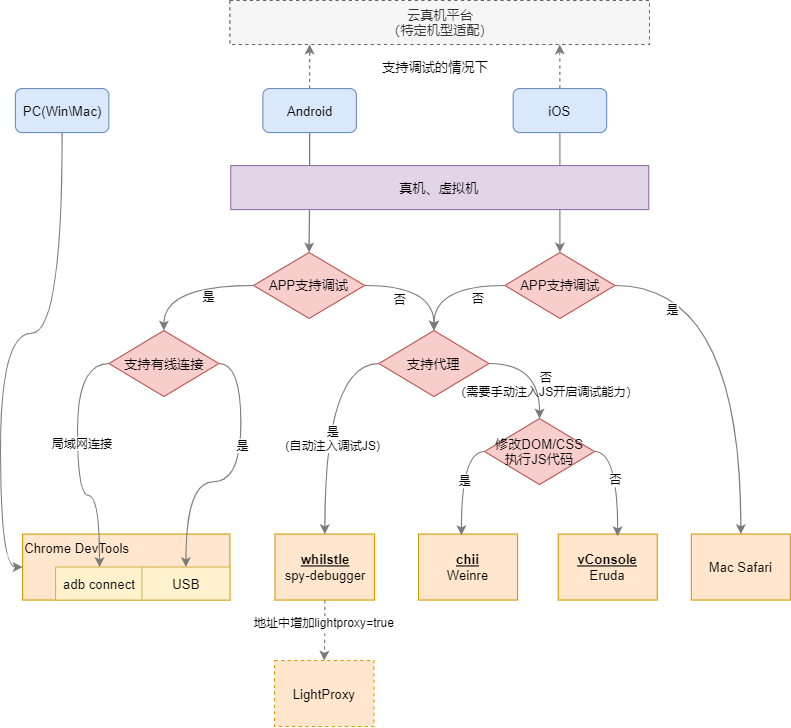

The diagram above was exported from draw.io. Its source (the exported page's mxGraphModel, read from the mxfile embedded in the PNG):
<mxGraphModel dx="1600" dy="581" grid="1" gridSize="10" guides="1" tooltips="1" connect="1" arrows="1" fold="1" page="1" pageScale="1" pageWidth="827" pageHeight="1169" math="0" shadow="0">
  <root>
    <mxCell id="0" />
    <mxCell id="1" parent="0" />
    <mxCell id="15" style="edgeStyle=orthogonalEdgeStyle;rounded=0;orthogonalLoop=1;jettySize=auto;html=1;strokeColor=#7A7A7A;" parent="1" source="7" target="13" edge="1">
      <mxGeometry relative="1" as="geometry" />
    </mxCell>
    <mxCell id="63" style="edgeStyle=orthogonalEdgeStyle;curved=1;rounded=1;orthogonalLoop=1;jettySize=auto;html=1;exitX=0.5;exitY=0;exitDx=0;exitDy=0;entryX=0.19;entryY=1;entryDx=0;entryDy=0;entryPerimeter=0;dashed=1;strokeColor=#7A7A7A;" parent="1" source="7" target="56" edge="1">
      <mxGeometry relative="1" as="geometry" />
    </mxCell>
    <mxCell id="7" value="Android" style="rounded=1;whiteSpace=wrap;html=1;fillColor=#dae8fc;strokeColor=#6c8ebf;" parent="1" vertex="1">
      <mxGeometry x="308.5" y="180" width="85" height="40" as="geometry" />
    </mxCell>
    <mxCell id="23" style="edgeStyle=none;rounded=0;orthogonalLoop=1;jettySize=auto;html=1;exitX=0.5;exitY=1;exitDx=0;exitDy=0;entryX=0.5;entryY=0;entryDx=0;entryDy=0;entryPerimeter=0;strokeColor=#7A7A7A;" parent="1" source="8" target="22" edge="1">
      <mxGeometry relative="1" as="geometry" />
    </mxCell>
    <mxCell id="59" style="edgeStyle=orthogonalEdgeStyle;curved=1;rounded=1;orthogonalLoop=1;jettySize=auto;html=1;entryX=0.786;entryY=1;entryDx=0;entryDy=0;entryPerimeter=0;dashed=1;strokeColor=#7A7A7A;" parent="1" source="8" target="56" edge="1">
      <mxGeometry relative="1" as="geometry" />
    </mxCell>
    <mxCell id="8" value="iOS" style="rounded=1;whiteSpace=wrap;html=1;fillColor=#dae8fc;strokeColor=#6c8ebf;" parent="1" vertex="1">
      <mxGeometry x="536" y="180" width="85" height="40" as="geometry" />
    </mxCell>
    <mxCell id="10" value="Chrome DevTools" style="rounded=0;whiteSpace=wrap;html=1;strokeColor=#d79b00;fillColor=#ffe6cc;align=left;horizontal=1;verticalAlign=top;" parent="1" vertex="1">
      <mxGeometry x="90" y="585" width="188.5" height="60" as="geometry" />
    </mxCell>
    <mxCell id="27" style="edgeStyle=orthogonalEdgeStyle;rounded=1;orthogonalLoop=1;jettySize=auto;html=1;entryX=0.5;entryY=0;entryDx=0;entryDy=0;entryPerimeter=0;curved=1;exitX=1;exitY=0.5;exitDx=0;exitDy=0;exitPerimeter=0;strokeColor=#7A7A7A;" parent="1" source="13" target="26" edge="1">
      <mxGeometry relative="1" as="geometry" />
    </mxCell>
    <mxCell id="29" value="否" style="edgeLabel;html=1;align=center;verticalAlign=middle;resizable=0;points=[];" parent="27" vertex="1" connectable="0">
      <mxGeometry x="-0.4054" y="-12" relative="1" as="geometry">
        <mxPoint as="offset" />
      </mxGeometry>
    </mxCell>
    <mxCell id="13" value="APP支持调试" style="strokeWidth=1;html=1;shape=mxgraph.flowchart.decision;whiteSpace=wrap;fillColor=#f8cecc;strokeColor=#b85450;" parent="1" vertex="1">
      <mxGeometry x="300" y="329" width="101" height="60" as="geometry" />
    </mxCell>
    <mxCell id="14" value="" style="endArrow=classic;html=1;exitX=0;exitY=0.5;exitDx=0;exitDy=0;exitPerimeter=0;elbow=vertical;edgeStyle=orthogonalEdgeStyle;curved=1;strokeColor=#7A7A7A;" parent="1" source="13" target="41" edge="1">
      <mxGeometry width="50" height="50" relative="1" as="geometry">
        <mxPoint x="348.5" y="470" as="sourcePoint" />
        <mxPoint x="398.5" y="420" as="targetPoint" />
      </mxGeometry>
    </mxCell>
    <mxCell id="17" value="是" style="edgeLabel;html=1;align=center;verticalAlign=middle;resizable=0;points=[];" parent="14" vertex="1" connectable="0">
      <mxGeometry x="-0.4931" y="22" relative="1" as="geometry">
        <mxPoint x="-10.5" y="-12" as="offset" />
      </mxGeometry>
    </mxCell>
    <mxCell id="82" style="edgeStyle=orthogonalEdgeStyle;rounded=0;orthogonalLoop=1;jettySize=auto;html=1;entryX=0.5;entryY=0;entryDx=0;entryDy=0;strokeColor=#7A7A7A;dashed=1;" edge="1" parent="1" source="16" target="81">
      <mxGeometry relative="1" as="geometry" />
    </mxCell>
    <mxCell id="84" value="地址中增加lightproxy=true" style="edgeLabel;html=1;align=center;verticalAlign=middle;resizable=0;points=[];" vertex="1" connectable="0" parent="82">
      <mxGeometry x="-0.2749" y="-1" relative="1" as="geometry">
        <mxPoint as="offset" />
      </mxGeometry>
    </mxCell>
    <mxCell id="16" value="&lt;u&gt;&lt;b&gt;whilstle&lt;/b&gt;&lt;/u&gt;&lt;br&gt;spy-debugger" style="rounded=0;whiteSpace=wrap;html=1;strokeColor=#d79b00;fillColor=#ffe6cc;" parent="1" vertex="1">
      <mxGeometry x="319.5" y="585" width="90.5" height="60" as="geometry" />
    </mxCell>
    <mxCell id="18" value="&lt;b&gt;&lt;u&gt;vConsole&lt;/u&gt;&lt;/b&gt;&lt;br&gt;Eruda" style="rounded=0;whiteSpace=wrap;html=1;strokeColor=#d79b00;fillColor=#ffe6cc;" parent="1" vertex="1">
      <mxGeometry x="577" y="585" width="90" height="60" as="geometry" />
    </mxCell>
    <mxCell id="20" value="Mac Safari" style="rounded=0;whiteSpace=wrap;html=1;strokeColor=#d79b00;fillColor=#ffe6cc;" parent="1" vertex="1">
      <mxGeometry x="698" y="585" width="90" height="60" as="geometry" />
    </mxCell>
    <mxCell id="24" style="edgeStyle=orthogonalEdgeStyle;rounded=1;orthogonalLoop=1;jettySize=auto;html=1;exitX=1;exitY=0.5;exitDx=0;exitDy=0;exitPerimeter=0;curved=1;entryX=0.5;entryY=0;entryDx=0;entryDy=0;strokeColor=#7A7A7A;" parent="1" source="22" target="20" edge="1">
      <mxGeometry relative="1" as="geometry">
        <mxPoint x="698.5" y="560" as="targetPoint" />
      </mxGeometry>
    </mxCell>
    <mxCell id="25" value="是" style="edgeLabel;html=1;align=center;verticalAlign=middle;resizable=0;points=[];" parent="24" vertex="1" connectable="0">
      <mxGeometry x="-0.3239" relative="1" as="geometry">
        <mxPoint x="-63" y="21" as="offset" />
      </mxGeometry>
    </mxCell>
    <mxCell id="28" style="edgeStyle=orthogonalEdgeStyle;rounded=1;orthogonalLoop=1;jettySize=auto;html=1;exitX=0;exitY=0.5;exitDx=0;exitDy=0;exitPerimeter=0;elbow=vertical;curved=1;strokeColor=#7A7A7A;entryX=0.5;entryY=0;entryDx=0;entryDy=0;entryPerimeter=0;" parent="1" source="22" target="26" edge="1">
      <mxGeometry relative="1" as="geometry">
        <mxPoint x="468.5" y="440" as="targetPoint" />
      </mxGeometry>
    </mxCell>
    <mxCell id="31" value="否" style="edgeLabel;html=1;align=center;verticalAlign=middle;resizable=0;points=[];" parent="28" vertex="1" connectable="0">
      <mxGeometry x="-0.5273" y="11" relative="1" as="geometry">
        <mxPoint as="offset" />
      </mxGeometry>
    </mxCell>
    <mxCell id="22" value="APP支持调试" style="strokeWidth=1;html=1;shape=mxgraph.flowchart.decision;whiteSpace=wrap;fillColor=#f8cecc;strokeColor=#b85450;" parent="1" vertex="1">
      <mxGeometry x="528.5" y="329" width="100" height="60" as="geometry" />
    </mxCell>
    <mxCell id="32" style="edgeStyle=orthogonalEdgeStyle;curved=1;rounded=1;orthogonalLoop=1;jettySize=auto;html=1;exitX=0;exitY=0.5;exitDx=0;exitDy=0;exitPerimeter=0;strokeColor=#7A7A7A;" parent="1" source="26" target="16" edge="1">
      <mxGeometry relative="1" as="geometry" />
    </mxCell>
    <mxCell id="35" value="是&lt;br&gt;(自动注入调试JS)" style="edgeLabel;html=1;align=center;verticalAlign=middle;resizable=0;points=[];" parent="32" vertex="1" connectable="0">
      <mxGeometry x="0.1396" y="7" relative="1" as="geometry">
        <mxPoint y="1" as="offset" />
      </mxGeometry>
    </mxCell>
    <mxCell id="72" style="edgeStyle=orthogonalEdgeStyle;curved=1;rounded=0;orthogonalLoop=1;jettySize=auto;html=1;entryX=0.5;entryY=0;entryDx=0;entryDy=0;entryPerimeter=0;strokeColor=#7A7A7A;exitX=1;exitY=0.5;exitDx=0;exitDy=0;exitPerimeter=0;" parent="1" source="26" target="68" edge="1">
      <mxGeometry relative="1" as="geometry" />
    </mxCell>
    <mxCell id="80" value="否&lt;br&gt;（需要手动注入JS开启调试能力）" style="edgeLabel;html=1;align=center;verticalAlign=middle;resizable=0;points=[];labelBackgroundColor=none;" parent="72" vertex="1" connectable="0">
      <mxGeometry x="-0.1429" y="-9" relative="1" as="geometry">
        <mxPoint x="10" y="9" as="offset" />
      </mxGeometry>
    </mxCell>
    <mxCell id="26" value="支持代理" style="strokeWidth=1;html=1;shape=mxgraph.flowchart.decision;whiteSpace=wrap;fillColor=#f8cecc;strokeColor=#b85450;" parent="1" vertex="1">
      <mxGeometry x="414" y="400" width="100" height="60" as="geometry" />
    </mxCell>
    <mxCell id="39" value="adb connect" style="rounded=0;whiteSpace=wrap;html=1;strokeColor=#d6b656;strokeWidth=1;fillColor=#fff2cc;" parent="1" vertex="1">
      <mxGeometry x="120" y="615" width="80" height="30" as="geometry" />
    </mxCell>
    <mxCell id="40" value="USB" style="rounded=0;whiteSpace=wrap;html=1;strokeColor=#d6b656;strokeWidth=1;fillColor=#fff2cc;" parent="1" vertex="1">
      <mxGeometry x="198.5" y="615" width="80" height="30" as="geometry" />
    </mxCell>
    <mxCell id="44" style="edgeStyle=orthogonalEdgeStyle;curved=1;rounded=1;orthogonalLoop=1;jettySize=auto;html=1;exitX=1;exitY=0.5;exitDx=0;exitDy=0;exitPerimeter=0;strokeColor=#7A7A7A;" parent="1" source="41" target="40" edge="1">
      <mxGeometry relative="1" as="geometry" />
    </mxCell>
    <mxCell id="47" value="是" style="edgeLabel;html=1;align=center;verticalAlign=middle;resizable=0;points=[];" parent="44" vertex="1" connectable="0">
      <mxGeometry x="-0.2632" y="1" relative="1" as="geometry">
        <mxPoint as="offset" />
      </mxGeometry>
    </mxCell>
    <mxCell id="74" style="edgeStyle=orthogonalEdgeStyle;rounded=0;orthogonalLoop=1;jettySize=auto;html=1;strokeColor=#7A7A7A;curved=1;exitX=0;exitY=0.5;exitDx=0;exitDy=0;exitPerimeter=0;" parent="1" source="41" target="39" edge="1">
      <mxGeometry relative="1" as="geometry">
        <mxPoint x="140" y="400" as="sourcePoint" />
        <Array as="points">
          <mxPoint x="140" y="430" />
          <mxPoint x="140" y="550" />
          <mxPoint x="160" y="550" />
        </Array>
      </mxGeometry>
    </mxCell>
    <mxCell id="75" value="局域网连接" style="edgeLabel;html=1;align=center;verticalAlign=middle;resizable=0;points=[];" parent="74" vertex="1" connectable="0">
      <mxGeometry x="-0.1309" y="3" relative="1" as="geometry">
        <mxPoint as="offset" />
      </mxGeometry>
    </mxCell>
    <mxCell id="41" value="支持有线连接" style="strokeWidth=1;html=1;shape=mxgraph.flowchart.decision;whiteSpace=wrap;fillColor=#f8cecc;strokeColor=#b85450;" parent="1" vertex="1">
      <mxGeometry x="168.5" y="400" width="100" height="60" as="geometry" />
    </mxCell>
    <mxCell id="51" value="&lt;u style=&quot;font-weight: bold&quot;&gt;chii&lt;/u&gt;&lt;br&gt;Weinre" style="rounded=0;whiteSpace=wrap;html=1;fillColor=#ffe6cc;strokeColor=#d79b00;" parent="1" vertex="1">
      <mxGeometry x="450" y="585" width="90" height="60" as="geometry" />
    </mxCell>
    <mxCell id="54" value="真机、虚拟机" style="rounded=0;whiteSpace=wrap;html=1;strokeWidth=1;align=center;fillColor=#e1d5e7;strokeColor=#9673a6;" parent="1" vertex="1">
      <mxGeometry x="279.25" y="250" width="380" height="40" as="geometry" />
    </mxCell>
    <mxCell id="56" value="云真机平台&lt;br&gt;（特定机型适配）" style="rounded=0;whiteSpace=wrap;html=1;strokeWidth=1;align=center;fillColor=#f5f5f5;strokeColor=#666666;fontColor=#333333;dashed=1;" parent="1" vertex="1">
      <mxGeometry x="278.5" y="100" width="381.5" height="40" as="geometry" />
    </mxCell>
    <mxCell id="62" value="支持调试的情况下" style="text;html=1;align=center;verticalAlign=middle;resizable=0;points=[];autosize=1;" parent="1" vertex="1">
      <mxGeometry x="409.5" y="150" width="110" height="20" as="geometry" />
    </mxCell>
    <mxCell id="65" style="edgeStyle=orthogonalEdgeStyle;rounded=0;orthogonalLoop=1;jettySize=auto;html=1;entryX=0;entryY=0.5;entryDx=0;entryDy=0;curved=1;strokeColor=#7A7A7A;" parent="1" source="64" target="10" edge="1">
      <mxGeometry relative="1" as="geometry" />
    </mxCell>
    <mxCell id="64" value="PC(Win\Mac)" style="rounded=1;whiteSpace=wrap;html=1;fillColor=#dae8fc;strokeColor=#6c8ebf;" parent="1" vertex="1">
      <mxGeometry x="83.5" y="180" width="85" height="40" as="geometry" />
    </mxCell>
    <mxCell id="71" style="edgeStyle=orthogonalEdgeStyle;curved=1;rounded=0;orthogonalLoop=1;jettySize=auto;html=1;exitX=1;exitY=0.5;exitDx=0;exitDy=0;exitPerimeter=0;strokeColor=#7A7A7A;entryX=0.6;entryY=0.033;entryDx=0;entryDy=0;entryPerimeter=0;" parent="1" source="68" target="18" edge="1">
      <mxGeometry relative="1" as="geometry">
        <mxPoint x="630" y="560" as="targetPoint" />
      </mxGeometry>
    </mxCell>
    <mxCell id="78" value="否" style="edgeLabel;html=1;align=center;verticalAlign=middle;resizable=0;points=[];" parent="71" vertex="1" connectable="0">
      <mxGeometry x="-0.0571" y="-3" relative="1" as="geometry">
        <mxPoint as="offset" />
      </mxGeometry>
    </mxCell>
    <mxCell id="76" style="edgeStyle=orthogonalEdgeStyle;curved=1;rounded=0;orthogonalLoop=1;jettySize=auto;html=1;strokeColor=#7A7A7A;exitX=0;exitY=0.5;exitDx=0;exitDy=0;exitPerimeter=0;entryX=0.433;entryY=0.017;entryDx=0;entryDy=0;entryPerimeter=0;" parent="1" source="68" target="51" edge="1">
      <mxGeometry relative="1" as="geometry">
        <mxPoint x="490" y="560" as="targetPoint" />
      </mxGeometry>
    </mxCell>
    <mxCell id="77" value="是" style="edgeLabel;html=1;align=center;verticalAlign=middle;resizable=0;points=[];" parent="76" vertex="1" connectable="0">
      <mxGeometry x="-0.0286" y="3" relative="1" as="geometry">
        <mxPoint as="offset" />
      </mxGeometry>
    </mxCell>
    <mxCell id="68" value="修改DOM/CSS&lt;br&gt;执行JS代码" style="strokeWidth=1;html=1;shape=mxgraph.flowchart.decision;whiteSpace=wrap;fillColor=#f8cecc;strokeColor=#b85450;" parent="1" vertex="1">
      <mxGeometry x="510" y="480" width="100" height="60" as="geometry" />
    </mxCell>
    <mxCell id="81" value="LightProxy" style="rounded=0;whiteSpace=wrap;html=1;strokeColor=#d79b00;fillColor=#ffe6cc;dashed=1;" vertex="1" parent="1">
      <mxGeometry x="319" y="700" width="90.5" height="60" as="geometry" />
    </mxCell>
  </root>
</mxGraphModel>